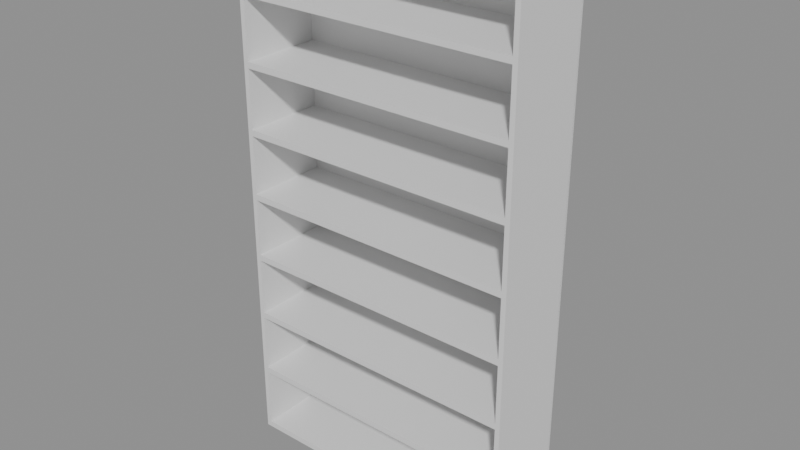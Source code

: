 # Source: e1388_after.blend  (saved by Blender 5.2.44; exported with 4.5.12 LTS)
import bpy
from mathutils import Matrix  # noqa: F401  (used for matrix-valued properties, if any)

bpy.ops.wm.read_factory_settings(use_empty=True)
scene = bpy.context.scene
scene.name = 'Scene'

# ---- materials (node trees are filled in below, after node groups)
mat_madera_nogal = bpy.data.materials.new('Madera_Nogal')

# ---- material node trees
mat_madera_nogal.use_nodes = True; mat_madera_nogal.node_tree.nodes.clear()
_N = mat_madera_nogal.node_tree.nodes; _L = mat_madera_nogal.node_tree.links
n0 = _N.new('ShaderNodeBsdfPrincipled'); n0.name = 'Principled BSDF'; n0.location = (-200, 100)
n0.inputs[3].default_value = 1.45
n0.inputs[10].default_value = 0.005
n1 = _N.new('ShaderNodeOutputMaterial'); n1.name = 'Material Output'; n1.location = (200, 100)
_L.new(n0.outputs[0], n1.inputs[0])
n1.is_active_output = True

# ---- meshes
me_estanteria_nogal_lat_izq_mesh = bpy.data.meshes.new('Estanteria_Nogal_Lat_Izq_mesh')
me_estanteria_nogal_lat_izq_mesh.from_pydata([(0.0, 0.0, 0.0), (0.02, 0.0, 0.0), (0.02, 0.35, 0.0), (0.0, 0.35, 0.0), (0.0, 0.0, 2.2), (0.02, 0.0, 2.2), (0.02, 0.35, 2.2), (0.0, 0.35, 2.2)], [], [(0, 1, 2, 3), (4, 5, 6, 7), (0, 1, 5, 4), (1, 2, 6, 5), (2, 3, 7, 6), (3, 0, 4, 7)])
me_estanteria_nogal_lat_izq_mesh.materials.append(mat_madera_nogal)
me_estanteria_nogal_lat_izq_mesh.update()
me_estanteria_nogal_lat_der_mesh = bpy.data.meshes.new('Estanteria_Nogal_Lat_Der_mesh')
me_estanteria_nogal_lat_der_mesh.from_pydata([(0.0, 0.0, 0.0), (0.02, 0.0, 0.0), (0.02, 0.35, 0.0), (0.0, 0.35, 0.0), (0.0, 0.0, 2.2), (0.02, 0.0, 2.2), (0.02, 0.35, 2.2), (0.0, 0.35, 2.2)], [], [(0, 1, 2, 3), (4, 5, 6, 7), (0, 1, 5, 4), (1, 2, 6, 5), (2, 3, 7, 6), (3, 0, 4, 7)])
me_estanteria_nogal_lat_der_mesh.materials.append(mat_madera_nogal)
me_estanteria_nogal_lat_der_mesh.update()
me_estanteria_nogal_base_mesh = bpy.data.meshes.new('Estanteria_Nogal_Base_mesh')
me_estanteria_nogal_base_mesh.from_pydata([(0.0, 0.0, 0.0), (1.16, 0.0, 0.0), (1.16, 0.35, 0.0), (0.0, 0.35, 0.0), (0.0, 0.0, 0.025), (1.16, 0.0, 0.025), (1.16, 0.35, 0.025), (0.0, 0.35, 0.025)], [], [(0, 1, 2, 3), (4, 5, 6, 7), (0, 1, 5, 4), (1, 2, 6, 5), (2, 3, 7, 6), (3, 0, 4, 7)])
me_estanteria_nogal_base_mesh.materials.append(mat_madera_nogal)
me_estanteria_nogal_base_mesh.update()
me_estanteria_nogal_tapa_mesh = bpy.data.meshes.new('Estanteria_Nogal_Tapa_mesh')
me_estanteria_nogal_tapa_mesh.from_pydata([(0.0, 0.0, 0.0), (1.16, 0.0, 0.0), (1.16, 0.35, 0.0), (0.0, 0.35, 0.0), (0.0, 0.0, 0.025), (1.16, 0.0, 0.025), (1.16, 0.35, 0.025), (0.0, 0.35, 0.025)], [], [(0, 1, 2, 3), (4, 5, 6, 7), (0, 1, 5, 4), (1, 2, 6, 5), (2, 3, 7, 6), (3, 0, 4, 7)])
me_estanteria_nogal_tapa_mesh.materials.append(mat_madera_nogal)
me_estanteria_nogal_tapa_mesh.update()
me_estanteria_nogal_estante_1_mesh = bpy.data.meshes.new('Estanteria_Nogal_Estante_1_mesh')
me_estanteria_nogal_estante_1_mesh.from_pydata([(0.0, 0.0, 0.0), (1.16, 0.0, 0.0), (1.16, 0.35, 0.0), (0.0, 0.35, 0.0), (0.0, 0.0, 0.025), (1.16, 0.0, 0.025), (1.16, 0.35, 0.025), (0.0, 0.35, 0.025)], [], [(0, 1, 2, 3), (4, 5, 6, 7), (0, 1, 5, 4), (1, 2, 6, 5), (2, 3, 7, 6), (3, 0, 4, 7)])
me_estanteria_nogal_estante_1_mesh.materials.append(mat_madera_nogal)
me_estanteria_nogal_estante_1_mesh.update()
me_estanteria_nogal_estante_2_mesh = bpy.data.meshes.new('Estanteria_Nogal_Estante_2_mesh')
me_estanteria_nogal_estante_2_mesh.from_pydata([(0.0, 0.0, 0.0), (1.16, 0.0, 0.0), (1.16, 0.35, 0.0), (0.0, 0.35, 0.0), (0.0, 0.0, 0.025), (1.16, 0.0, 0.025), (1.16, 0.35, 0.025), (0.0, 0.35, 0.025)], [], [(0, 1, 2, 3), (4, 5, 6, 7), (0, 1, 5, 4), (1, 2, 6, 5), (2, 3, 7, 6), (3, 0, 4, 7)])
me_estanteria_nogal_estante_2_mesh.materials.append(mat_madera_nogal)
me_estanteria_nogal_estante_2_mesh.update()
me_estanteria_nogal_estante_3_mesh = bpy.data.meshes.new('Estanteria_Nogal_Estante_3_mesh')
me_estanteria_nogal_estante_3_mesh.from_pydata([(0.0, 0.0, 0.0), (1.16, 0.0, 0.0), (1.16, 0.35, 0.0), (0.0, 0.35, 0.0), (0.0, 0.0, 0.025), (1.16, 0.0, 0.025), (1.16, 0.35, 0.025), (0.0, 0.35, 0.025)], [], [(0, 1, 2, 3), (4, 5, 6, 7), (0, 1, 5, 4), (1, 2, 6, 5), (2, 3, 7, 6), (3, 0, 4, 7)])
me_estanteria_nogal_estante_3_mesh.materials.append(mat_madera_nogal)
me_estanteria_nogal_estante_3_mesh.update()
me_estanteria_nogal_estante_4_mesh = bpy.data.meshes.new('Estanteria_Nogal_Estante_4_mesh')
me_estanteria_nogal_estante_4_mesh.from_pydata([(0.0, 0.0, 0.0), (1.16, 0.0, 0.0), (1.16, 0.35, 0.0), (0.0, 0.35, 0.0), (0.0, 0.0, 0.025), (1.16, 0.0, 0.025), (1.16, 0.35, 0.025), (0.0, 0.35, 0.025)], [], [(0, 1, 2, 3), (4, 5, 6, 7), (0, 1, 5, 4), (1, 2, 6, 5), (2, 3, 7, 6), (3, 0, 4, 7)])
me_estanteria_nogal_estante_4_mesh.materials.append(mat_madera_nogal)
me_estanteria_nogal_estante_4_mesh.update()
me_estanteria_nogal_estante_5_mesh = bpy.data.meshes.new('Estanteria_Nogal_Estante_5_mesh')
me_estanteria_nogal_estante_5_mesh.from_pydata([(0.0, 0.0, 0.0), (1.16, 0.0, 0.0), (1.16, 0.35, 0.0), (0.0, 0.35, 0.0), (0.0, 0.0, 0.025), (1.16, 0.0, 0.025), (1.16, 0.35, 0.025), (0.0, 0.35, 0.025)], [], [(0, 1, 2, 3), (4, 5, 6, 7), (0, 1, 5, 4), (1, 2, 6, 5), (2, 3, 7, 6), (3, 0, 4, 7)])
me_estanteria_nogal_estante_5_mesh.materials.append(mat_madera_nogal)
me_estanteria_nogal_estante_5_mesh.update()
me_estanteria_nogal_estante_6_mesh = bpy.data.meshes.new('Estanteria_Nogal_Estante_6_mesh')
me_estanteria_nogal_estante_6_mesh.from_pydata([(0.0, 0.0, 0.0), (1.16, 0.0, 0.0), (1.16, 0.35, 0.0), (0.0, 0.35, 0.0), (0.0, 0.0, 0.025), (1.16, 0.0, 0.025), (1.16, 0.35, 0.025), (0.0, 0.35, 0.025)], [], [(0, 1, 2, 3), (4, 5, 6, 7), (0, 1, 5, 4), (1, 2, 6, 5), (2, 3, 7, 6), (3, 0, 4, 7)])
me_estanteria_nogal_estante_6_mesh.materials.append(mat_madera_nogal)
me_estanteria_nogal_estante_6_mesh.update()
me_estanteria_nogal_estante_7_mesh = bpy.data.meshes.new('Estanteria_Nogal_Estante_7_mesh')
me_estanteria_nogal_estante_7_mesh.from_pydata([(0.0, 0.0, 0.0), (1.16, 0.0, 0.0), (1.16, 0.35, 0.0), (0.0, 0.35, 0.0), (0.0, 0.0, 0.025), (1.16, 0.0, 0.025), (1.16, 0.35, 0.025), (0.0, 0.35, 0.025)], [], [(0, 1, 2, 3), (4, 5, 6, 7), (0, 1, 5, 4), (1, 2, 6, 5), (2, 3, 7, 6), (3, 0, 4, 7)])
me_estanteria_nogal_estante_7_mesh.materials.append(mat_madera_nogal)
me_estanteria_nogal_estante_7_mesh.update()
me_estanteria_nogal_fondo_mesh = bpy.data.meshes.new('Estanteria_Nogal_Fondo_mesh')
me_estanteria_nogal_fondo_mesh.from_pydata([(0.0, 0.0, 0.0), (1.2, 0.0, 0.0), (1.2, 0.01, 0.0), (0.0, 0.01, 0.0), (0.0, 0.0, 2.2), (1.2, 0.0, 2.2), (1.2, 0.01, 2.2), (0.0, 0.01, 2.2)], [], [(0, 1, 2, 3), (4, 5, 6, 7), (0, 1, 5, 4), (1, 2, 6, 5), (2, 3, 7, 6), (3, 0, 4, 7)])
me_estanteria_nogal_fondo_mesh.materials.append(mat_madera_nogal)
me_estanteria_nogal_fondo_mesh.update()

# ---- objects
ob_estanteria_nogal = bpy.data.objects.new('Estanteria_Nogal', None)
ob_estanteria_nogal_lat_izq = bpy.data.objects.new('Estanteria_Nogal_Lat_Izq', me_estanteria_nogal_lat_izq_mesh)
ob_estanteria_nogal_lat_der = bpy.data.objects.new('Estanteria_Nogal_Lat_Der', me_estanteria_nogal_lat_der_mesh)
ob_estanteria_nogal_base = bpy.data.objects.new('Estanteria_Nogal_Base', me_estanteria_nogal_base_mesh)
ob_estanteria_nogal_tapa = bpy.data.objects.new('Estanteria_Nogal_Tapa', me_estanteria_nogal_tapa_mesh)
ob_estanteria_nogal_estante_1 = bpy.data.objects.new('Estanteria_Nogal_Estante_1', me_estanteria_nogal_estante_1_mesh)
ob_estanteria_nogal_estante_2 = bpy.data.objects.new('Estanteria_Nogal_Estante_2', me_estanteria_nogal_estante_2_mesh)
ob_estanteria_nogal_estante_3 = bpy.data.objects.new('Estanteria_Nogal_Estante_3', me_estanteria_nogal_estante_3_mesh)
ob_estanteria_nogal_estante_4 = bpy.data.objects.new('Estanteria_Nogal_Estante_4', me_estanteria_nogal_estante_4_mesh)
ob_estanteria_nogal_estante_5 = bpy.data.objects.new('Estanteria_Nogal_Estante_5', me_estanteria_nogal_estante_5_mesh)
ob_estanteria_nogal_estante_6 = bpy.data.objects.new('Estanteria_Nogal_Estante_6', me_estanteria_nogal_estante_6_mesh)
ob_estanteria_nogal_estante_7 = bpy.data.objects.new('Estanteria_Nogal_Estante_7', me_estanteria_nogal_estante_7_mesh)
ob_estanteria_nogal_fondo = bpy.data.objects.new('Estanteria_Nogal_Fondo', me_estanteria_nogal_fondo_mesh)

# ---- transforms, parenting, visibility, modifiers, constraints
ob_estanteria_nogal.location = (0.0, 0.0, 0.0)
ob_estanteria_nogal.empty_display_type = 'ARROWS'
ob_estanteria_nogal_lat_izq.parent = ob_estanteria_nogal
ob_estanteria_nogal_lat_izq.location = (0.0, 0.0, 0.0)
ob_estanteria_nogal_lat_der.parent = ob_estanteria_nogal
ob_estanteria_nogal_lat_der.location = (1.18, 0.0, 0.0)
ob_estanteria_nogal_base.parent = ob_estanteria_nogal
ob_estanteria_nogal_base.location = (0.02, 0.0, 0.0)
ob_estanteria_nogal_tapa.parent = ob_estanteria_nogal
ob_estanteria_nogal_tapa.location = (0.02, 0.0, 2.175)
ob_estanteria_nogal_estante_1.parent = ob_estanteria_nogal
ob_estanteria_nogal_estante_1.location = (0.02, 0.0, 0.2812)
ob_estanteria_nogal_estante_2.parent = ob_estanteria_nogal
ob_estanteria_nogal_estante_2.location = (0.02, 0.0, 0.55)
ob_estanteria_nogal_estante_3.parent = ob_estanteria_nogal
ob_estanteria_nogal_estante_3.location = (0.02, 0.0, 0.8188)
ob_estanteria_nogal_estante_4.parent = ob_estanteria_nogal
ob_estanteria_nogal_estante_4.location = (0.02, 0.0, 1.087)
ob_estanteria_nogal_estante_5.parent = ob_estanteria_nogal
ob_estanteria_nogal_estante_5.location = (0.02, 0.0, 1.356)
ob_estanteria_nogal_estante_6.parent = ob_estanteria_nogal
ob_estanteria_nogal_estante_6.location = (0.02, 0.0, 1.625)
ob_estanteria_nogal_estante_7.parent = ob_estanteria_nogal
ob_estanteria_nogal_estante_7.location = (0.02, 0.0, 1.894)
ob_estanteria_nogal_fondo.parent = ob_estanteria_nogal
ob_estanteria_nogal_fondo.location = (0.0, 0.34, 0.0)

# ---- collection membership
scene.collection.objects.link(ob_estanteria_nogal)
scene.collection.objects.link(ob_estanteria_nogal_lat_izq)
scene.collection.objects.link(ob_estanteria_nogal_lat_der)
scene.collection.objects.link(ob_estanteria_nogal_base)
scene.collection.objects.link(ob_estanteria_nogal_tapa)
scene.collection.objects.link(ob_estanteria_nogal_estante_1)
scene.collection.objects.link(ob_estanteria_nogal_estante_2)
scene.collection.objects.link(ob_estanteria_nogal_estante_3)
scene.collection.objects.link(ob_estanteria_nogal_estante_4)
scene.collection.objects.link(ob_estanteria_nogal_estante_5)
scene.collection.objects.link(ob_estanteria_nogal_estante_6)
scene.collection.objects.link(ob_estanteria_nogal_estante_7)
scene.collection.objects.link(ob_estanteria_nogal_fondo)

# ---- scene / render settings (as saved in the file)
scene.frame_start = 1; scene.frame_end = 250; scene.frame_set(1)
scene.render.engine = 'BLENDER_EEVEE_NEXT'
scene.render.bake_bias = 0.0
scene.render.bake_samples = 0
scene.render.compositor_device = 'GPU'
scene.eevee.use_volume_custom_range = False
scene.eevee.fast_gi_thickness_near = 0.1
scene.eevee.fast_gi_thickness_far = 0.0
scene.eevee.ray_tracing_options.screen_trace_thickness = 0.1
bpy.context.view_layer.update()

# ---- added for rendering (the .blend has no active camera and no usable light): camera, sun + grey world if the file has none
cam_auto = bpy.data.cameras.new('AutoCamera')
cam_auto.lens = 50.0
cam_auto.sensor_width = 36.0
cam_auto.clip_end = 1000.0
ob_auto_camera = bpy.data.objects.new('AutoCamera', cam_auto)
scene.collection.objects.link(ob_auto_camera)
ob_auto_camera.location = (2.94111, -2.63433, 2.97289)
ob_auto_camera.rotation_euler = (1.09748, -7.21219e-08, 0.694738)
scene.camera = ob_auto_camera
light_auto_sun = bpy.data.lights.new('AutoSun', 'SUN')
light_auto_sun.energy = 3.0
light_auto_sun.angle = 0.0523599
ob_auto_sun = bpy.data.objects.new('AutoSun', light_auto_sun)
scene.collection.objects.link(ob_auto_sun)
ob_auto_sun.rotation_euler = (0.872665, 0.174533, 0.523599)
if scene.world is None:
    world_auto = bpy.data.worlds.new('AutoWorld')
    world_auto.color = (0.3, 0.3, 0.3)
    scene.world = world_auto
bpy.context.view_layer.update()
